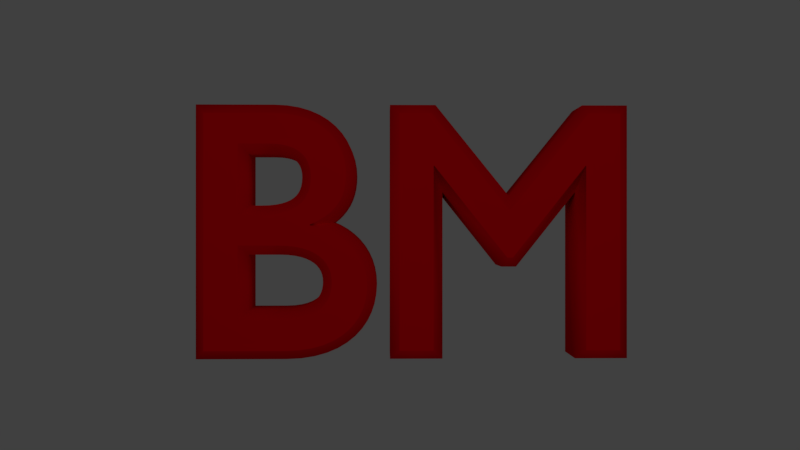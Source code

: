 # Source: bm_2.blend  (saved by Blender 2.78.0; exported with 4.5.12 LTS)
import bpy
from mathutils import Matrix  # noqa: F401  (used for matrix-valued properties, if any)

bpy.ops.wm.read_factory_settings(use_empty=True)
scene = bpy.context.scene
scene.name = 'Scene'

# ---- collections
col_collection_1 = bpy.data.collections.new('Collection 1'); scene.collection.children.link(col_collection_1)

# ---- materials (node trees are filled in below, after node groups)
mat_material_003 = bpy.data.materials.new('Material.003')
mat_material_003.alpha_threshold = 0.0
mat_material_003.use_transparent_shadow = False
mat_material_003.diffuse_color = (0.5071, 0.0484, 0.00514, 1.0)
mat_material_003.roughness = 0.5
mat_smoke_domain_material_001 = bpy.data.materials.new('Smoke Domain Material.001')
mat_smoke_domain_material_001.alpha_threshold = 0.0
mat_smoke_domain_material_001.use_transparent_shadow = False
mat_smoke_domain_material_001.roughness = 0.5
mat_material_001 = bpy.data.materials.new('Material.001')
mat_material_001.alpha_threshold = 0.0
mat_material_001.use_transparent_shadow = False
mat_material_001.preview_render_type = 'FLAT'
mat_material_001.diffuse_color = (1.0, 0.0, 0.006722, 1.0)
mat_material_001.roughness = 0.5

# ---- material node trees

# ---- world
world_world = bpy.data.worlds.new('World'); scene.world = world_world
world_world.color = (0.05088, 0.05088, 0.05088)
world_world.use_sun_shadow = False
world_world.sun_shadow_jitter_overblur = 0.0
world_world.cycles.sampling_method = 'MANUAL'

# ---- cameras
cam_camera = bpy.data.cameras.new('Camera')
cam_camera.clip_end = 100.0
cam_camera.lens = 35.0
cam_camera.sensor_width = 32.0
cam_camera.sensor_height = 18.0
cam_camera.ortho_scale = 7.314
cam_camera.dof.focus_distance = 0.0
cam_camera.dof.aperture_fstop = 128.0

# ---- lights
light_lamp = bpy.data.lights.new('Lamp', 'POINT')
light_lamp.transmission_factor = 0.0
light_lamp.cutoff_distance = 30.0
light_lamp.energy = 100.0
light_lamp.shadow_buffer_clip_start = 1.001
light_lamp.shadow_soft_size = 0.1
light_lamp.shadow_maximum_resolution = 0.006
light_lamp.use_absolute_resolution = True

# ---- meshes
me_cube_005 = bpy.data.meshes.new('Cube.005')
me_cube_005.from_pydata([(-1.0, -1.0, -1.0), (-1.0, -1.0, 1.0), (-1.0, 1.0, -1.0), (-1.0, 1.0, 1.0), (1.0, -1.0, -1.0), (1.0, -1.0, 1.0), (1.0, 1.0, -1.0), (1.0, 1.0, 1.0)], [], [(0, 1, 3, 2), (2, 3, 7, 6), (6, 7, 5, 4), (4, 5, 1, 0), (2, 6, 4, 0), (7, 3, 1, 5)])
me_cube_005.materials.append(mat_material_003)
me_cube_005.use_remesh_preserve_volume = False
me_cube_005.use_remesh_preserve_attributes = False
me_cube_005.use_mirror_vertex_groups = False
me_cube_005.update()
me_cube_003 = bpy.data.meshes.new('Cube.003')
me_cube_003.from_pydata([(-1.0, -1.0, -1.0), (-1.0, -1.0, 1.0), (-1.0, 1.0, -1.0), (-1.0, 1.0, 1.0), (1.0, -1.0, -1.0), (1.0, -1.0, 1.0), (1.0, 1.0, -1.0), (1.0, 1.0, 1.0)], [], [(0, 1, 3, 2), (2, 3, 7, 6), (6, 7, 5, 4), (4, 5, 1, 0), (2, 6, 4, 0), (7, 3, 1, 5)])
me_cube_003.use_remesh_preserve_volume = False
me_cube_003.use_remesh_preserve_attributes = False
me_cube_003.use_mirror_vertex_groups = False
me_cube_003.update()
me_cube_004 = bpy.data.meshes.new('Cube.004')
me_cube_004.from_pydata([(-1.0, -1.0, -1.0), (-1.0, -1.0, 1.0), (-1.0, 1.0, -1.0), (-1.0, 1.0, 1.0), (1.0, -1.0, -1.0), (1.0, -1.0, 1.0), (1.0, 1.0, -1.0), (1.0, 1.0, 1.0)], [], [(0, 1, 3, 2), (2, 3, 7, 6), (6, 7, 5, 4), (4, 5, 1, 0), (2, 6, 4, 0), (7, 3, 1, 5)])
me_cube_004.materials.append(mat_smoke_domain_material_001)
me_cube_004.use_remesh_preserve_volume = False
me_cube_004.use_remesh_preserve_attributes = False
me_cube_004.use_mirror_vertex_groups = False
me_cube_004.update()

# ---- curves / text
txt_text = bpy.data.curves.new('Text', 'FONT')
txt_text.dimensions = '2D'
txt_text.body = 'BM'
txt_text.materials.append(mat_material_001)
txt_text.use_path_clamp = True
txt_text.bevel_resolution = 0
txt_text.extrude = 0.069
txt_text.bevel_depth = 0.0271

# ---- objects
ob_cube_001 = bpy.data.objects.new('Cube.001', me_cube_005)
ob_cube = bpy.data.objects.new('Cube', me_cube_003)
ob_smoke_domain = bpy.data.objects.new('Smoke Domain', me_cube_004)
ob_text = bpy.data.objects.new('Text', txt_text)
ob_lamp = bpy.data.objects.new('Lamp', light_lamp)
ob_camera = bpy.data.objects.new('Camera', cam_camera)

# ---- transforms, parenting, visibility, modifiers, constraints
ob_cube_001.location = (8.784, -0.2043, 5.005)
ob_cube_001.scale = (1.0, 3.247, 1.0)
ob_cube_001.lineart.crease_threshold = 0.0
_m = ob_cube_001.modifiers.new('ParticleSystem 1', 'PARTICLE_SYSTEM')
ob_cube.location = (11.74, 0.02649, -5.12)
ob_cube.scale = (2.492, 3.943, 0.2522)
ob_cube.display_type = 'WIRE'
ob_cube.lineart.crease_threshold = 0.0
_m = ob_cube.modifiers.new('Fluid', 'FLUID')
_m.fluid_type = 'FLOW'
ob_smoke_domain.location = (11.44, 0.1937, -0.7514)
ob_smoke_domain.scale = (3.492, 5.892, 5.029)
ob_smoke_domain.display_type = 'WIRE'
ob_smoke_domain.lineart.crease_threshold = 0.0
_m = ob_smoke_domain.modifiers.new('Fluid', 'FLUID')
_m.fluid_type = 'DOMAIN'
ob_text.location = (5.155, 1.267, -0.7156)
ob_text.rotation_euler = (1.571, 0.0, 4.73)
ob_text.scale = (1.986, 1.986, 1.986)
ob_text.lineart.crease_threshold = 0.0
ob_lamp.location = (-1.76, -0.5533, 1.867)
ob_lamp.rotation_euler = (0.6503, 0.05522, 1.866)
ob_lamp.lock_rotations_4d = False
ob_lamp.empty_display_type = 'ARROWS'
ob_lamp.color = (0.0, 0.0, 0.0, 0.0)
ob_lamp.lineart.crease_threshold = 0.0
ob_camera.location = (0.0, 0.0, 0.0)
ob_camera.rotation_euler = (1.571, -0.0, 4.712)
ob_camera.lock_rotations_4d = False
ob_camera.empty_display_type = 'ARROWS'
ob_camera.color = (0.0, 0.0, 0.0, 0.0)
ob_camera.display_type = 'WIRE'
ob_camera.lineart.crease_threshold = 0.0

# ---- collection membership
col_collection_1.objects.link(ob_cube_001)
col_collection_1.objects.link(ob_cube)
col_collection_1.objects.link(ob_smoke_domain)
col_collection_1.objects.link(ob_text)
col_collection_1.objects.link(ob_lamp)
col_collection_1.objects.link(ob_camera)

# ---- scene / render settings (as saved in the file)
scene.camera = ob_camera
scene.frame_start = 54; scene.frame_end = 54; scene.frame_set(56)
scene.render.engine = 'BLENDER_EEVEE_NEXT'
scene.render.resolution_x = 2560
scene.render.resolution_y = 1440
scene.render.dither_intensity = 0.0
scene.cycles.use_denoising = False
scene.cycles.samples = 128
scene.cycles.sampling_pattern = 'TABULATED_SOBOL'
scene.cycles.light_sampling_threshold = 0.0
scene.cycles.use_adaptive_sampling = False
scene.cycles.use_light_tree = False
scene.cycles.blur_glossy = 0.0
scene.cycles.sample_clamp_indirect = 0.0
scene.view_settings.view_transform = 'Standard'
bpy.context.view_layer.update()
